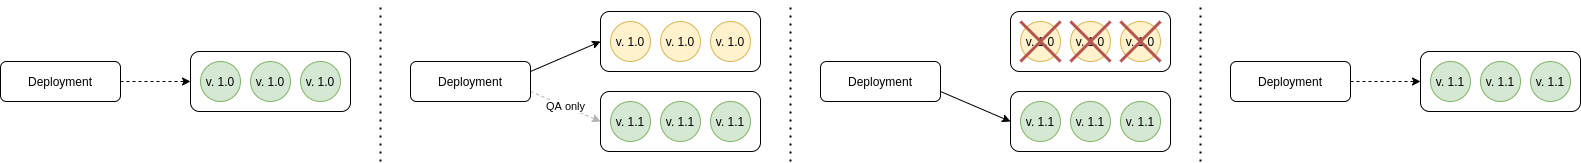

The diagram above was exported from draw.io. Its source (the exported page's mxGraphModel, read from the mxfile embedded in the PNG):
<mxGraphModel dx="1417" dy="701" grid="1" gridSize="10" guides="1" tooltips="1" connect="1" arrows="1" fold="1" page="1" pageScale="1" pageWidth="850" pageHeight="1100" math="0" shadow="0">
  <root>
    <mxCell id="0" />
    <mxCell id="1" parent="0" />
    <mxCell id="2" value="bl" style="rounded=1;whiteSpace=wrap;html=1;" vertex="1" parent="1">
      <mxGeometry x="230" y="570" width="160" height="60" as="geometry" />
    </mxCell>
    <mxCell id="3" style="edgeStyle=none;rounded=0;orthogonalLoop=1;jettySize=auto;html=1;exitX=1;exitY=0.75;exitDx=0;exitDy=0;entryX=0;entryY=0.5;entryDx=0;entryDy=0;" edge="1" source="4" target="20" parent="1">
      <mxGeometry relative="1" as="geometry" />
    </mxCell>
    <mxCell id="4" value="Deployment" style="rounded=1;whiteSpace=wrap;html=1;" vertex="1" parent="1">
      <mxGeometry x="860" y="580" width="120" height="40" as="geometry" />
    </mxCell>
    <mxCell id="5" value="" style="group" vertex="1" connectable="0" parent="1">
      <mxGeometry x="1050" y="530" width="160" height="60" as="geometry" />
    </mxCell>
    <mxCell id="6" value="" style="rounded=1;whiteSpace=wrap;html=1;" vertex="1" parent="5">
      <mxGeometry width="160" height="60" as="geometry" />
    </mxCell>
    <mxCell id="7" value="v. 1.0" style="ellipse;whiteSpace=wrap;html=1;aspect=fixed;fillColor=#fff2cc;strokeColor=#d6b656;" vertex="1" parent="5">
      <mxGeometry x="10" y="10" width="40" height="40" as="geometry" />
    </mxCell>
    <mxCell id="8" value="v. 1.0" style="ellipse;whiteSpace=wrap;html=1;aspect=fixed;fillColor=#fff2cc;strokeColor=#d6b656;" vertex="1" parent="5">
      <mxGeometry x="60" y="10" width="40" height="40" as="geometry" />
    </mxCell>
    <mxCell id="9" value="v. 1.0" style="ellipse;whiteSpace=wrap;html=1;aspect=fixed;fillColor=#fff2cc;strokeColor=#d6b656;" vertex="1" parent="5">
      <mxGeometry x="110" y="10" width="40" height="40" as="geometry" />
    </mxCell>
    <mxCell id="10" value="" style="group" vertex="1" connectable="0" parent="5">
      <mxGeometry x="10" y="10" width="40" height="40" as="geometry" />
    </mxCell>
    <mxCell id="11" value="" style="endArrow=none;html=1;strokeWidth=3;fillColor=#f8cecc;strokeColor=#b85450;" edge="1" parent="10">
      <mxGeometry width="50" height="50" relative="1" as="geometry">
        <mxPoint y="40" as="sourcePoint" />
        <mxPoint x="40" as="targetPoint" />
      </mxGeometry>
    </mxCell>
    <mxCell id="12" value="" style="endArrow=none;html=1;strokeWidth=3;fillColor=#f8cecc;strokeColor=#b85450;" edge="1" parent="10">
      <mxGeometry width="50" height="50" relative="1" as="geometry">
        <mxPoint x="40" y="40" as="sourcePoint" />
        <mxPoint as="targetPoint" />
      </mxGeometry>
    </mxCell>
    <mxCell id="13" value="" style="group;opacity=20;" vertex="1" connectable="0" parent="5">
      <mxGeometry x="60" y="10" width="40" height="40" as="geometry" />
    </mxCell>
    <mxCell id="14" value="" style="endArrow=none;html=1;strokeWidth=3;fillColor=#f8cecc;strokeColor=#b85450;" edge="1" parent="13">
      <mxGeometry width="50" height="50" relative="1" as="geometry">
        <mxPoint y="40" as="sourcePoint" />
        <mxPoint x="40" as="targetPoint" />
      </mxGeometry>
    </mxCell>
    <mxCell id="15" value="" style="endArrow=none;html=1;strokeWidth=3;fillColor=#f8cecc;strokeColor=#b85450;" edge="1" parent="13">
      <mxGeometry width="50" height="50" relative="1" as="geometry">
        <mxPoint x="40" y="40" as="sourcePoint" />
        <mxPoint as="targetPoint" />
      </mxGeometry>
    </mxCell>
    <mxCell id="16" value="" style="group;opacity=20;" vertex="1" connectable="0" parent="5">
      <mxGeometry x="110" y="10" width="40" height="40" as="geometry" />
    </mxCell>
    <mxCell id="17" value="" style="endArrow=none;html=1;strokeWidth=3;fillColor=#f8cecc;strokeColor=#b85450;" edge="1" parent="16">
      <mxGeometry width="50" height="50" relative="1" as="geometry">
        <mxPoint y="40" as="sourcePoint" />
        <mxPoint x="40" as="targetPoint" />
      </mxGeometry>
    </mxCell>
    <mxCell id="18" value="" style="endArrow=none;html=1;strokeWidth=3;fillColor=#f8cecc;strokeColor=#b85450;" edge="1" parent="16">
      <mxGeometry width="50" height="50" relative="1" as="geometry">
        <mxPoint x="40" y="40" as="sourcePoint" />
        <mxPoint as="targetPoint" />
      </mxGeometry>
    </mxCell>
    <mxCell id="19" value="" style="group" vertex="1" connectable="0" parent="1">
      <mxGeometry x="1050" y="610" width="160" height="60" as="geometry" />
    </mxCell>
    <mxCell id="20" value="" style="rounded=1;whiteSpace=wrap;html=1;" vertex="1" parent="19">
      <mxGeometry width="160" height="60" as="geometry" />
    </mxCell>
    <mxCell id="21" value="v. 1.1" style="ellipse;whiteSpace=wrap;html=1;aspect=fixed;fillColor=#d5e8d4;strokeColor=#82b366;" vertex="1" parent="19">
      <mxGeometry x="10" y="10" width="40" height="40" as="geometry" />
    </mxCell>
    <mxCell id="22" value="v. 1.1" style="ellipse;whiteSpace=wrap;html=1;aspect=fixed;fillColor=#d5e8d4;strokeColor=#82b366;" vertex="1" parent="19">
      <mxGeometry x="60" y="10" width="40" height="40" as="geometry" />
    </mxCell>
    <mxCell id="23" value="v. 1.1" style="ellipse;whiteSpace=wrap;html=1;aspect=fixed;fillColor=#d5e8d4;strokeColor=#82b366;" vertex="1" parent="19">
      <mxGeometry x="110" y="10" width="40" height="40" as="geometry" />
    </mxCell>
    <mxCell id="24" style="rounded=0;orthogonalLoop=1;jettySize=auto;html=1;exitX=1;exitY=0.5;exitDx=0;exitDy=0;entryX=0;entryY=0.5;entryDx=0;entryDy=0;dashed=1;" edge="1" source="25" target="2" parent="1">
      <mxGeometry relative="1" as="geometry" />
    </mxCell>
    <mxCell id="25" value="Deployment" style="rounded=1;whiteSpace=wrap;html=1;" vertex="1" parent="1">
      <mxGeometry x="40" y="580" width="120" height="40" as="geometry" />
    </mxCell>
    <mxCell id="26" value="" style="group" vertex="1" connectable="0" parent="1">
      <mxGeometry x="230" y="570" width="160" height="60" as="geometry" />
    </mxCell>
    <mxCell id="27" value="v. 1.0" style="ellipse;whiteSpace=wrap;html=1;aspect=fixed;fillColor=#d5e8d4;strokeColor=#82b366;" vertex="1" parent="26">
      <mxGeometry x="60" y="10" width="40" height="40" as="geometry" />
    </mxCell>
    <mxCell id="28" value="v. 1.0" style="ellipse;whiteSpace=wrap;html=1;aspect=fixed;fillColor=#d5e8d4;strokeColor=#82b366;" vertex="1" parent="26">
      <mxGeometry x="110" y="10" width="40" height="40" as="geometry" />
    </mxCell>
    <mxCell id="29" value="v. 1.0" style="ellipse;whiteSpace=wrap;html=1;aspect=fixed;fillColor=#d5e8d4;strokeColor=#82b366;" vertex="1" parent="1">
      <mxGeometry x="240" y="580" width="40" height="40" as="geometry" />
    </mxCell>
    <mxCell id="30" value="" style="rounded=1;whiteSpace=wrap;html=1;" vertex="1" parent="1">
      <mxGeometry x="1460" y="570" width="160" height="60" as="geometry" />
    </mxCell>
    <mxCell id="31" style="rounded=0;orthogonalLoop=1;jettySize=auto;html=1;exitX=1;exitY=0.5;exitDx=0;exitDy=0;entryX=0;entryY=0.5;entryDx=0;entryDy=0;dashed=1;" edge="1" source="32" target="30" parent="1">
      <mxGeometry relative="1" as="geometry" />
    </mxCell>
    <mxCell id="32" value="Deployment" style="rounded=1;whiteSpace=wrap;html=1;" vertex="1" parent="1">
      <mxGeometry x="1270" y="580" width="120" height="40" as="geometry" />
    </mxCell>
    <mxCell id="33" value="" style="group" vertex="1" connectable="0" parent="1">
      <mxGeometry x="1460" y="570" width="160" height="60" as="geometry" />
    </mxCell>
    <mxCell id="34" value="v. 1.1" style="ellipse;whiteSpace=wrap;html=1;aspect=fixed;fillColor=#d5e8d4;strokeColor=#82b366;" vertex="1" parent="33">
      <mxGeometry x="60" y="10" width="40" height="40" as="geometry" />
    </mxCell>
    <mxCell id="35" value="v. 1.1" style="ellipse;whiteSpace=wrap;html=1;aspect=fixed;fillColor=#d5e8d4;strokeColor=#82b366;" vertex="1" parent="33">
      <mxGeometry x="110" y="10" width="40" height="40" as="geometry" />
    </mxCell>
    <mxCell id="36" value="v. 1.1" style="ellipse;whiteSpace=wrap;html=1;aspect=fixed;fillColor=#d5e8d4;strokeColor=#82b366;" vertex="1" parent="1">
      <mxGeometry x="1470" y="580" width="40" height="40" as="geometry" />
    </mxCell>
    <mxCell id="37" value="" style="endArrow=none;dashed=1;html=1;dashPattern=1 3;strokeWidth=2;" edge="1" parent="1">
      <mxGeometry width="50" height="50" relative="1" as="geometry">
        <mxPoint x="420" y="680" as="sourcePoint" />
        <mxPoint x="420" y="520" as="targetPoint" />
      </mxGeometry>
    </mxCell>
    <mxCell id="38" value="" style="endArrow=none;dashed=1;html=1;dashPattern=1 3;strokeWidth=2;" edge="1" parent="1">
      <mxGeometry width="50" height="50" relative="1" as="geometry">
        <mxPoint x="1240" y="680" as="sourcePoint" />
        <mxPoint x="1240" y="520" as="targetPoint" />
      </mxGeometry>
    </mxCell>
    <mxCell id="39" style="rounded=0;orthogonalLoop=1;jettySize=auto;html=1;exitX=1;exitY=0.25;exitDx=0;exitDy=0;entryX=0;entryY=0.5;entryDx=0;entryDy=0;" edge="1" source="41" target="43" parent="1">
      <mxGeometry relative="1" as="geometry" />
    </mxCell>
    <mxCell id="40" value="QA only" style="edgeStyle=none;rounded=0;orthogonalLoop=1;jettySize=auto;html=1;exitX=1;exitY=0.75;exitDx=0;exitDy=0;entryX=0;entryY=0.5;entryDx=0;entryDy=0;dashed=1;strokeColor=#B3B3B3;" edge="1" source="41" target="48" parent="1">
      <mxGeometry relative="1" as="geometry" />
    </mxCell>
    <mxCell id="41" value="Deployment" style="rounded=1;whiteSpace=wrap;html=1;" vertex="1" parent="1">
      <mxGeometry x="450" y="580" width="120" height="40" as="geometry" />
    </mxCell>
    <mxCell id="42" value="" style="group" vertex="1" connectable="0" parent="1">
      <mxGeometry x="640" y="530" width="160" height="60" as="geometry" />
    </mxCell>
    <mxCell id="43" value="" style="rounded=1;whiteSpace=wrap;html=1;" vertex="1" parent="42">
      <mxGeometry width="160" height="60" as="geometry" />
    </mxCell>
    <mxCell id="44" value="v. 1.0" style="ellipse;whiteSpace=wrap;html=1;aspect=fixed;fillColor=#fff2cc;strokeColor=#d6b656;" vertex="1" parent="42">
      <mxGeometry x="10" y="10" width="40" height="40" as="geometry" />
    </mxCell>
    <mxCell id="45" value="v. 1.0" style="ellipse;whiteSpace=wrap;html=1;aspect=fixed;fillColor=#fff2cc;strokeColor=#d6b656;" vertex="1" parent="42">
      <mxGeometry x="60" y="10" width="40" height="40" as="geometry" />
    </mxCell>
    <mxCell id="46" value="v. 1.0" style="ellipse;whiteSpace=wrap;html=1;aspect=fixed;fillColor=#fff2cc;strokeColor=#d6b656;" vertex="1" parent="42">
      <mxGeometry x="110" y="10" width="40" height="40" as="geometry" />
    </mxCell>
    <mxCell id="47" value="" style="group" vertex="1" connectable="0" parent="1">
      <mxGeometry x="640" y="610" width="160" height="60" as="geometry" />
    </mxCell>
    <mxCell id="48" value="" style="rounded=1;whiteSpace=wrap;html=1;" vertex="1" parent="47">
      <mxGeometry width="160" height="60" as="geometry" />
    </mxCell>
    <mxCell id="49" value="v. 1.1" style="ellipse;whiteSpace=wrap;html=1;aspect=fixed;fillColor=#d5e8d4;strokeColor=#82b366;" vertex="1" parent="47">
      <mxGeometry x="10" y="10" width="40" height="40" as="geometry" />
    </mxCell>
    <mxCell id="50" value="v. 1.1" style="ellipse;whiteSpace=wrap;html=1;aspect=fixed;fillColor=#d5e8d4;strokeColor=#82b366;" vertex="1" parent="47">
      <mxGeometry x="60" y="10" width="40" height="40" as="geometry" />
    </mxCell>
    <mxCell id="51" value="v. 1.1" style="ellipse;whiteSpace=wrap;html=1;aspect=fixed;fillColor=#d5e8d4;strokeColor=#82b366;" vertex="1" parent="47">
      <mxGeometry x="110" y="10" width="40" height="40" as="geometry" />
    </mxCell>
    <mxCell id="52" value="" style="endArrow=none;dashed=1;html=1;dashPattern=1 3;strokeWidth=2;" edge="1" parent="1">
      <mxGeometry width="50" height="50" relative="1" as="geometry">
        <mxPoint x="830" y="680" as="sourcePoint" />
        <mxPoint x="830" y="520" as="targetPoint" />
      </mxGeometry>
    </mxCell>
  </root>
</mxGraphModel>